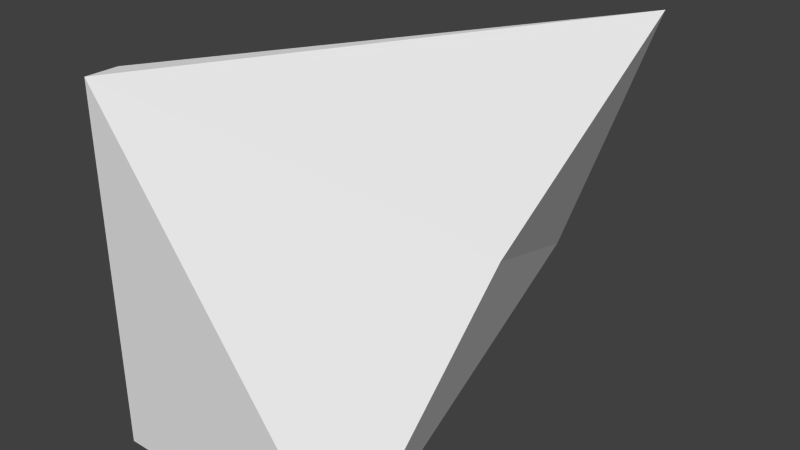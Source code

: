 # Source: mirrorTest.blend  (saved by Blender 2.76.0; exported with 4.5.12 LTS)
import bpy
from mathutils import Matrix  # noqa: F401  (used for matrix-valued properties, if any)

bpy.ops.wm.read_factory_settings(use_empty=True)
scene = bpy.context.scene
scene.name = 'Scene'

# ---- collections
col_collection_1 = bpy.data.collections.new('Collection 1'); scene.collection.children.link(col_collection_1)

# ---- materials (node trees are filled in below, after node groups)
mat_material = bpy.data.materials.new('Material')
mat_material.alpha_threshold = 0.0
mat_material.use_transparent_shadow = False
mat_material.roughness = 0.5
mat_material.line_color = (0.0, 0.0, 0.0, 1.0)

# ---- material node trees

# ---- world
world_world = bpy.data.worlds.new('World'); scene.world = world_world
world_world.color = (0.05088, 0.05088, 0.05088)
world_world.use_sun_shadow = False
world_world.sun_shadow_jitter_overblur = 0.0
world_world.cycles.sampling_method = 'MANUAL'
world_world.cycles.sample_map_resolution = 256

# ---- meshes
me_cube = bpy.data.meshes.new('Cube')
me_cube.from_pydata([(-0.3843, 0.4396, -0.4696), (-0.1719, -0.5604, -0.6351), (-0.7417, -0.5604, -0.6351), (-0.7417, 0.4396, -0.6351), (-0.1719, 0.4396, 0.1406), (-0.1719, -0.1146, -0.2082), (-0.7417, -0.5604, 0.1406), (-0.7417, -0.4895, 0.1406)], [], [(0, 1, 2, 3), (4, 7, 6, 5), (0, 4, 5, 1), (1, 5, 6, 2), (2, 6, 7, 3), (4, 0, 3, 7)])
_uv = me_cube.uv_layers.new(name='UVMap')
_uv.uv.foreach_set('vector', [0.0, 0.0, 1.0, 0.0, 1.0, 1.0, 0.0, 1.0, 0.0, 0.0, 1.0, 0.0, 1.0, 1.0, 0.0, 1.0, 0.0, 0.0, 1.0, 0.0, 1.0, 1.0, 0.0, 1.0, 0.0, 0.0, 1.0, 0.0, 1.0, 1.0, 0.0, 1.0, 0.0, 0.0, 1.0, 0.0, 1.0, 1.0, 0.0, 1.0, 0.0, 0.0, 1.0, 0.0, 1.0, 1.0, 0.0, 1.0])
me_cube.materials.append(mat_material)
me_cube.use_remesh_preserve_volume = False
me_cube.use_remesh_preserve_attributes = False
me_cube.use_mirror_vertex_groups = False
me_cube.update()

# ---- objects
ob_cube = bpy.data.objects.new('Cube', me_cube)

# ---- transforms, parenting, visibility, modifiers, constraints
ob_cube.location = (0.0, 0.0, 0.0)
ob_cube.lock_rotations_4d = False
ob_cube.empty_display_type = 'ARROWS'
ob_cube.lineart.crease_threshold = 0.0

# ---- collection membership
col_collection_1.objects.link(ob_cube)

# ---- scene / render settings (as saved in the file)
scene.frame_start = 1; scene.frame_end = 250; scene.frame_set(1)
scene.render.engine = 'BLENDER_EEVEE_NEXT'
scene.render.resolution_percentage = 50
scene.render.dither_intensity = 0.0
scene.cycles.use_denoising = False
scene.cycles.samples = 10
scene.cycles.sampling_pattern = 'TABULATED_SOBOL'
scene.cycles.light_sampling_threshold = 0.0
scene.cycles.use_adaptive_sampling = False
scene.cycles.use_light_tree = False
scene.cycles.blur_glossy = 0.0
scene.cycles.pixel_filter_type = 'GAUSSIAN'
scene.cycles.sample_clamp_indirect = 0.0
scene.view_settings.view_transform = 'Standard'
bpy.context.view_layer.update()

# ---- added for rendering (the .blend has no active camera and no usable light): camera, sun
cam_auto = bpy.data.cameras.new('AutoCamera')
cam_auto.lens = 50.0
cam_auto.sensor_width = 36.0
cam_auto.clip_end = 1000.0
ob_auto_camera = bpy.data.objects.new('AutoCamera', cam_auto)
scene.collection.objects.link(ob_auto_camera)
ob_auto_camera.location = (0.82735, -1.60138, 0.78009)
ob_auto_camera.rotation_euler = (1.09748, -7.21219e-08, 0.694738)
scene.camera = ob_auto_camera
light_auto_sun = bpy.data.lights.new('AutoSun', 'SUN')
light_auto_sun.energy = 3.0
light_auto_sun.angle = 0.0523599
ob_auto_sun = bpy.data.objects.new('AutoSun', light_auto_sun)
scene.collection.objects.link(ob_auto_sun)
ob_auto_sun.rotation_euler = (0.872665, 0.174533, 0.523599)
bpy.context.view_layer.update()
